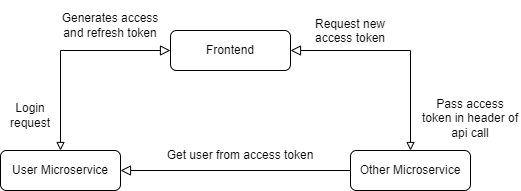

The diagram above was exported from draw.io. Its source (the exported page's mxGraphModel, read from the mxfile embedded in the PNG):
<mxGraphModel dx="1434" dy="758" grid="1" gridSize="10" guides="1" tooltips="1" connect="1" arrows="1" fold="1" page="1" pageScale="1" pageWidth="550" pageHeight="200" math="0" shadow="0">
  <root>
    <mxCell id="WIyWlLk6GJQsqaUBKTNV-0" />
    <mxCell id="WIyWlLk6GJQsqaUBKTNV-1" parent="WIyWlLk6GJQsqaUBKTNV-0" />
    <mxCell id="zfCze3Ppa8VxgH6Embfo-9" value="" style="group" vertex="1" connectable="0" parent="WIyWlLk6GJQsqaUBKTNV-1">
      <mxGeometry x="15" y="5" width="520" height="190" as="geometry" />
    </mxCell>
    <mxCell id="WIyWlLk6GJQsqaUBKTNV-3" value="User Microservice" style="rounded=1;whiteSpace=wrap;html=1;fontSize=12;glass=0;strokeWidth=1;shadow=0;" parent="zfCze3Ppa8VxgH6Embfo-9" vertex="1">
      <mxGeometry y="150" width="120" height="40" as="geometry" />
    </mxCell>
    <mxCell id="zfCze3Ppa8VxgH6Embfo-0" value="Frontend" style="rounded=1;whiteSpace=wrap;html=1;fontSize=12;glass=0;strokeWidth=1;shadow=0;" vertex="1" parent="zfCze3Ppa8VxgH6Embfo-9">
      <mxGeometry x="170" y="30" width="120" height="40" as="geometry" />
    </mxCell>
    <mxCell id="WIyWlLk6GJQsqaUBKTNV-2" value="" style="rounded=0;html=1;jettySize=auto;orthogonalLoop=1;fontSize=11;endArrow=block;endFill=0;endSize=8;strokeWidth=1;shadow=0;labelBackgroundColor=none;edgeStyle=orthogonalEdgeStyle;entryX=0;entryY=0.5;entryDx=0;entryDy=0;exitX=0.5;exitY=0;exitDx=0;exitDy=0;startArrow=block;startFill=0;" parent="zfCze3Ppa8VxgH6Embfo-9" source="WIyWlLk6GJQsqaUBKTNV-3" target="zfCze3Ppa8VxgH6Embfo-0" edge="1">
      <mxGeometry relative="1" as="geometry">
        <mxPoint x="230" y="70" as="targetPoint" />
      </mxGeometry>
    </mxCell>
    <mxCell id="zfCze3Ppa8VxgH6Embfo-1" value="Other Microservice" style="rounded=1;whiteSpace=wrap;html=1;fontSize=12;glass=0;strokeWidth=1;shadow=0;" vertex="1" parent="zfCze3Ppa8VxgH6Embfo-9">
      <mxGeometry x="350" y="150" width="120" height="40" as="geometry" />
    </mxCell>
    <mxCell id="zfCze3Ppa8VxgH6Embfo-2" value="" style="rounded=0;html=1;jettySize=auto;orthogonalLoop=1;fontSize=11;endArrow=block;endFill=0;endSize=8;strokeWidth=1;shadow=0;labelBackgroundColor=none;edgeStyle=orthogonalEdgeStyle;entryX=1;entryY=0.5;entryDx=0;entryDy=0;exitX=0.5;exitY=0;exitDx=0;exitDy=0;startArrow=block;startFill=0;" edge="1" parent="zfCze3Ppa8VxgH6Embfo-9" source="zfCze3Ppa8VxgH6Embfo-1" target="zfCze3Ppa8VxgH6Embfo-0">
      <mxGeometry relative="1" as="geometry">
        <mxPoint x="70" y="160" as="sourcePoint" />
        <mxPoint x="180" y="60" as="targetPoint" />
      </mxGeometry>
    </mxCell>
    <mxCell id="zfCze3Ppa8VxgH6Embfo-3" value="" style="rounded=0;html=1;jettySize=auto;orthogonalLoop=1;fontSize=11;endArrow=block;endFill=0;endSize=8;strokeWidth=1;shadow=0;labelBackgroundColor=none;edgeStyle=orthogonalEdgeStyle;entryX=1;entryY=0.5;entryDx=0;entryDy=0;exitX=0;exitY=0.5;exitDx=0;exitDy=0;startArrow=none;startFill=0;" edge="1" parent="zfCze3Ppa8VxgH6Embfo-9" source="zfCze3Ppa8VxgH6Embfo-1" target="WIyWlLk6GJQsqaUBKTNV-3">
      <mxGeometry relative="1" as="geometry">
        <mxPoint x="420" y="160" as="sourcePoint" />
        <mxPoint x="300" y="60" as="targetPoint" />
      </mxGeometry>
    </mxCell>
    <mxCell id="zfCze3Ppa8VxgH6Embfo-4" value="Generates access and refresh token" style="text;html=1;strokeColor=none;fillColor=none;align=center;verticalAlign=middle;whiteSpace=wrap;rounded=0;" vertex="1" parent="zfCze3Ppa8VxgH6Embfo-9">
      <mxGeometry x="60" width="100" height="50" as="geometry" />
    </mxCell>
    <mxCell id="zfCze3Ppa8VxgH6Embfo-5" value="Login request" style="text;html=1;strokeColor=none;fillColor=none;align=center;verticalAlign=middle;whiteSpace=wrap;rounded=0;" vertex="1" parent="zfCze3Ppa8VxgH6Embfo-9">
      <mxGeometry y="100" width="60" height="30" as="geometry" />
    </mxCell>
    <mxCell id="zfCze3Ppa8VxgH6Embfo-6" value="Get user from access token" style="text;html=1;strokeColor=none;fillColor=none;align=center;verticalAlign=middle;whiteSpace=wrap;rounded=0;" vertex="1" parent="zfCze3Ppa8VxgH6Embfo-9">
      <mxGeometry x="160" y="140" width="160" height="30" as="geometry" />
    </mxCell>
    <mxCell id="zfCze3Ppa8VxgH6Embfo-7" value="&lt;div style=&quot;&quot;&gt;Pass access token in header of api call&lt;/div&gt;" style="text;whiteSpace=wrap;html=1;align=center;" vertex="1" parent="zfCze3Ppa8VxgH6Embfo-9">
      <mxGeometry x="420" y="90" width="100" height="60" as="geometry" />
    </mxCell>
    <mxCell id="zfCze3Ppa8VxgH6Embfo-8" value="&lt;span style=&quot;color: rgb(0, 0, 0); font-family: Helvetica; font-size: 12px; font-style: normal; font-variant-ligatures: normal; font-variant-caps: normal; font-weight: 400; letter-spacing: normal; orphans: 2; text-indent: 0px; text-transform: none; widows: 2; word-spacing: 0px; -webkit-text-stroke-width: 0px; background-color: rgb(251, 251, 251); text-decoration-thickness: initial; text-decoration-style: initial; text-decoration-color: initial; float: none; display: inline !important;&quot;&gt;Request new access token&lt;/span&gt;" style="text;whiteSpace=wrap;html=1;align=center;" vertex="1" parent="zfCze3Ppa8VxgH6Embfo-9">
      <mxGeometry x="300" y="10" width="100" height="40" as="geometry" />
    </mxCell>
  </root>
</mxGraphModel>